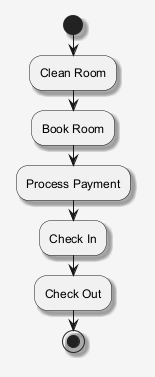

The diagram above was rendered by PlantUML. Its source (embedded in the PNG):
@startuml
skinparam shadowing false
skinparam backgroundColor #F5F5F5
skinparam shadowing true
start
:Clean Room;
:Book Room;
:Process Payment;
:Check In;
:Check Out;
stop
@enduml